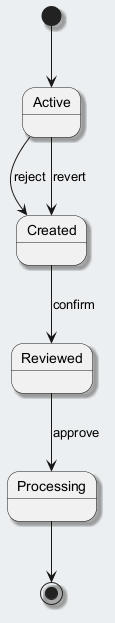

The diagram above was rendered by PlantUML. Its source (embedded in the PNG):
@startuml
skinparam backgroundColor #ECEFF1
skinparam classBackgroundColor #FFFFFF
skinparam classBorderColor #455A64
skinparam shadowing true
[*] --> Active
Active --> Created : reject
Created --> Reviewed : confirm
Reviewed --> Processing : approve
Active --> Created : revert
Processing --> [*]
@enduml